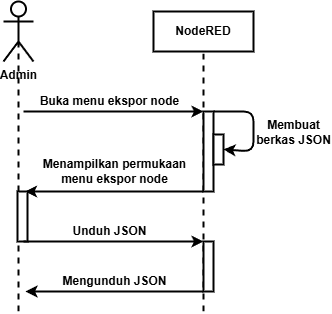

The diagram above was exported from draw.io. Its source (the exported page's mxGraphModel, read from the mxfile embedded in the PNG):
<mxGraphModel dx="855" dy="451" grid="1" gridSize="10" guides="1" tooltips="1" connect="1" arrows="1" fold="1" page="1" pageScale="1" pageWidth="850" pageHeight="1100" math="0" shadow="0">
  <root>
    <mxCell id="12Ed7ZxyTYLt9piCXMgy-0" />
    <mxCell id="12Ed7ZxyTYLt9piCXMgy-1" parent="12Ed7ZxyTYLt9piCXMgy-0" />
    <mxCell id="12Ed7ZxyTYLt9piCXMgy-2" value="Admin" style="shape=umlActor;verticalLabelPosition=bottom;verticalAlign=top;html=1;strokeWidth=2;fontStyle=1" vertex="1" parent="12Ed7ZxyTYLt9piCXMgy-1">
      <mxGeometry x="100" y="30" width="30" height="60" as="geometry" />
    </mxCell>
    <mxCell id="12Ed7ZxyTYLt9piCXMgy-3" value="NodeRED" style="rounded=0;whiteSpace=wrap;html=1;strokeWidth=2;fontStyle=1" vertex="1" parent="12Ed7ZxyTYLt9piCXMgy-1">
      <mxGeometry x="500" y="40" width="100" height="40" as="geometry" />
    </mxCell>
    <mxCell id="12Ed7ZxyTYLt9piCXMgy-4" value="" style="endArrow=none;dashed=1;html=1;strokeWidth=2;entryX=0.5;entryY=0.5;entryDx=0;entryDy=0;entryPerimeter=0;" edge="1" parent="12Ed7ZxyTYLt9piCXMgy-1" target="12Ed7ZxyTYLt9piCXMgy-2">
      <mxGeometry width="50" height="50" relative="1" as="geometry">
        <mxPoint x="115" y="490" as="sourcePoint" />
        <mxPoint x="350" y="210" as="targetPoint" />
      </mxGeometry>
    </mxCell>
    <mxCell id="12Ed7ZxyTYLt9piCXMgy-5" value="" style="endArrow=none;dashed=1;html=1;strokeWidth=2;entryX=0.5;entryY=1;entryDx=0;entryDy=0;" edge="1" parent="12Ed7ZxyTYLt9piCXMgy-1" target="12Ed7ZxyTYLt9piCXMgy-3">
      <mxGeometry width="50" height="50" relative="1" as="geometry">
        <mxPoint x="550" y="490" as="sourcePoint" />
        <mxPoint x="549.5" y="100" as="targetPoint" />
      </mxGeometry>
    </mxCell>
    <mxCell id="12Ed7ZxyTYLt9piCXMgy-6" value="" style="endArrow=classic;html=1;strokeWidth=2;entryX=0;entryY=0;entryDx=0;entryDy=0;" edge="1" parent="12Ed7ZxyTYLt9piCXMgy-1" target="12Ed7ZxyTYLt9piCXMgy-8">
      <mxGeometry width="50" height="50" relative="1" as="geometry">
        <mxPoint x="120" y="240" as="sourcePoint" />
        <mxPoint x="280" y="240" as="targetPoint" />
      </mxGeometry>
    </mxCell>
    <mxCell id="12Ed7ZxyTYLt9piCXMgy-7" value="Akses halaman Login" style="edgeLabel;html=1;align=center;verticalAlign=middle;resizable=0;points=[];fontStyle=1;fontSize=12;" vertex="1" connectable="0" parent="12Ed7ZxyTYLt9piCXMgy-6">
      <mxGeometry x="-0.0452" y="3" relative="1" as="geometry">
        <mxPoint x="-63" y="-7" as="offset" />
      </mxGeometry>
    </mxCell>
    <mxCell id="12Ed7ZxyTYLt9piCXMgy-8" value="" style="rounded=0;whiteSpace=wrap;html=1;strokeWidth=2;" vertex="1" parent="12Ed7ZxyTYLt9piCXMgy-1">
      <mxGeometry x="420" y="240" width="10" height="40" as="geometry" />
    </mxCell>
    <mxCell id="12Ed7ZxyTYLt9piCXMgy-9" value="Jaringan Sistem" style="rounded=0;whiteSpace=wrap;html=1;strokeWidth=2;fontStyle=1" vertex="1" parent="12Ed7ZxyTYLt9piCXMgy-1">
      <mxGeometry x="220" y="40" width="120" height="40" as="geometry" />
    </mxCell>
    <mxCell id="12Ed7ZxyTYLt9piCXMgy-10" value="" style="endArrow=none;dashed=1;html=1;strokeWidth=2;entryX=0.5;entryY=1;entryDx=0;entryDy=0;" edge="1" parent="12Ed7ZxyTYLt9piCXMgy-1" target="12Ed7ZxyTYLt9piCXMgy-9">
      <mxGeometry width="50" height="50" relative="1" as="geometry">
        <mxPoint x="280" y="490" as="sourcePoint" />
        <mxPoint x="279.5" y="100" as="targetPoint" />
      </mxGeometry>
    </mxCell>
    <mxCell id="12Ed7ZxyTYLt9piCXMgy-14" value="Browser" style="rounded=0;whiteSpace=wrap;html=1;strokeWidth=2;fontStyle=1" vertex="1" parent="12Ed7ZxyTYLt9piCXMgy-1">
      <mxGeometry x="364" y="40" width="110" height="40" as="geometry" />
    </mxCell>
    <mxCell id="12Ed7ZxyTYLt9piCXMgy-15" value="" style="endArrow=none;dashed=1;html=1;strokeWidth=2;entryX=0.5;entryY=1;entryDx=0;entryDy=0;" edge="1" parent="12Ed7ZxyTYLt9piCXMgy-1" target="12Ed7ZxyTYLt9piCXMgy-14">
      <mxGeometry width="50" height="50" relative="1" as="geometry">
        <mxPoint x="419" y="490" as="sourcePoint" />
        <mxPoint x="419.5" y="100" as="targetPoint" />
      </mxGeometry>
    </mxCell>
    <mxCell id="12Ed7ZxyTYLt9piCXMgy-41" value="" style="rounded=0;whiteSpace=wrap;html=1;strokeWidth=2;" vertex="1" parent="12Ed7ZxyTYLt9piCXMgy-1">
      <mxGeometry x="114" y="200" width="10" height="40" as="geometry" />
    </mxCell>
    <mxCell id="12Ed7ZxyTYLt9piCXMgy-42" value="" style="endArrow=classic;html=1;strokeWidth=2;exitX=0;exitY=1;exitDx=0;exitDy=0;" edge="1" parent="12Ed7ZxyTYLt9piCXMgy-1" source="12Ed7ZxyTYLt9piCXMgy-44">
      <mxGeometry width="50" height="50" relative="1" as="geometry">
        <mxPoint x="420" y="200" as="sourcePoint" />
        <mxPoint x="120" y="200" as="targetPoint" />
      </mxGeometry>
    </mxCell>
    <mxCell id="12Ed7ZxyTYLt9piCXMgy-43" value="Indikator jaringan&lt;div&gt;terhubung&lt;/div&gt;" style="edgeLabel;html=1;align=center;verticalAlign=middle;resizable=0;points=[];fontStyle=1;fontSize=12;" vertex="1" connectable="0" parent="12Ed7ZxyTYLt9piCXMgy-42">
      <mxGeometry x="-0.0452" y="3" relative="1" as="geometry">
        <mxPoint x="-4" y="-20" as="offset" />
      </mxGeometry>
    </mxCell>
    <mxCell id="12Ed7ZxyTYLt9piCXMgy-44" value="" style="rounded=0;whiteSpace=wrap;html=1;strokeWidth=2;" vertex="1" parent="12Ed7ZxyTYLt9piCXMgy-1">
      <mxGeometry x="280" y="160" width="10" height="40" as="geometry" />
    </mxCell>
    <mxCell id="12Ed7ZxyTYLt9piCXMgy-45" value="" style="endArrow=classic;html=1;strokeWidth=2;entryX=0;entryY=0;entryDx=0;entryDy=0;" edge="1" parent="12Ed7ZxyTYLt9piCXMgy-1" target="12Ed7ZxyTYLt9piCXMgy-44">
      <mxGeometry width="50" height="50" relative="1" as="geometry">
        <mxPoint x="114" y="160" as="sourcePoint" />
        <mxPoint x="274" y="160" as="targetPoint" />
      </mxGeometry>
    </mxCell>
    <mxCell id="12Ed7ZxyTYLt9piCXMgy-46" value="Akses jaringan" style="edgeLabel;html=1;align=center;verticalAlign=middle;resizable=0;points=[];fontStyle=1;fontSize=12;" vertex="1" connectable="0" parent="12Ed7ZxyTYLt9piCXMgy-45">
      <mxGeometry x="-0.0452" y="3" relative="1" as="geometry">
        <mxPoint x="7" y="-7" as="offset" />
      </mxGeometry>
    </mxCell>
    <mxCell id="xVdFXV-cFOl1k9KnNi40-0" value="" style="rounded=0;whiteSpace=wrap;html=1;strokeWidth=2;" vertex="1" parent="12Ed7ZxyTYLt9piCXMgy-1">
      <mxGeometry x="114" y="360" width="10" height="80" as="geometry" />
    </mxCell>
    <mxCell id="xVdFXV-cFOl1k9KnNi40-4" value="" style="endArrow=classic;html=1;strokeWidth=2;entryX=0;entryY=0;entryDx=0;entryDy=0;exitX=0.75;exitY=1;exitDx=0;exitDy=0;" edge="1" parent="12Ed7ZxyTYLt9piCXMgy-1" source="12Ed7ZxyTYLt9piCXMgy-8" target="xVdFXV-cFOl1k9KnNi40-6">
      <mxGeometry width="50" height="50" relative="1" as="geometry">
        <mxPoint x="130" y="250" as="sourcePoint" />
        <mxPoint x="430" y="250" as="targetPoint" />
      </mxGeometry>
    </mxCell>
    <mxCell id="xVdFXV-cFOl1k9KnNi40-5" value="Meneruskan&lt;div&gt;permintaan akses&lt;/div&gt;" style="edgeLabel;html=1;align=center;verticalAlign=middle;resizable=0;points=[];fontStyle=1;fontSize=12;" vertex="1" connectable="0" parent="xVdFXV-cFOl1k9KnNi40-4">
      <mxGeometry x="-0.0452" y="3" relative="1" as="geometry">
        <mxPoint x="4" y="-17" as="offset" />
      </mxGeometry>
    </mxCell>
    <mxCell id="xVdFXV-cFOl1k9KnNi40-6" value="" style="rounded=0;whiteSpace=wrap;html=1;strokeWidth=2;" vertex="1" parent="12Ed7ZxyTYLt9piCXMgy-1">
      <mxGeometry x="550" y="280" width="10" height="40" as="geometry" />
    </mxCell>
    <mxCell id="xVdFXV-cFOl1k9KnNi40-8" value="" style="endArrow=classic;html=1;strokeWidth=2;exitX=0;exitY=1;exitDx=0;exitDy=0;entryX=0.75;entryY=0;entryDx=0;entryDy=0;" edge="1" parent="12Ed7ZxyTYLt9piCXMgy-1" source="xVdFXV-cFOl1k9KnNi40-6" target="xVdFXV-cFOl1k9KnNi40-10">
      <mxGeometry width="50" height="50" relative="1" as="geometry">
        <mxPoint x="470" y="319.46" as="sourcePoint" />
        <mxPoint x="420" y="320" as="targetPoint" />
      </mxGeometry>
    </mxCell>
    <mxCell id="xVdFXV-cFOl1k9KnNi40-9" value="Respon akses" style="edgeLabel;html=1;align=center;verticalAlign=middle;resizable=0;points=[];fontStyle=1;fontSize=12;" vertex="1" connectable="0" parent="xVdFXV-cFOl1k9KnNi40-8">
      <mxGeometry x="-0.0452" y="3" relative="1" as="geometry">
        <mxPoint x="-4" y="-13" as="offset" />
      </mxGeometry>
    </mxCell>
    <mxCell id="xVdFXV-cFOl1k9KnNi40-10" value="" style="rounded=0;whiteSpace=wrap;html=1;strokeWidth=2;" vertex="1" parent="12Ed7ZxyTYLt9piCXMgy-1">
      <mxGeometry x="420" y="320" width="10" height="40" as="geometry" />
    </mxCell>
    <mxCell id="xVdFXV-cFOl1k9KnNi40-11" value="" style="endArrow=classic;html=1;strokeWidth=2;exitX=0.5;exitY=1;exitDx=0;exitDy=0;entryX=1;entryY=0;entryDx=0;entryDy=0;" edge="1" parent="12Ed7ZxyTYLt9piCXMgy-1" source="xVdFXV-cFOl1k9KnNi40-10" target="xVdFXV-cFOl1k9KnNi40-0">
      <mxGeometry width="50" height="50" relative="1" as="geometry">
        <mxPoint x="402" y="370" as="sourcePoint" />
        <mxPoint x="280" y="370" as="targetPoint" />
      </mxGeometry>
    </mxCell>
    <mxCell id="xVdFXV-cFOl1k9KnNi40-12" value="Menampilkan&lt;div&gt;formulir login&lt;/div&gt;" style="edgeLabel;html=1;align=center;verticalAlign=middle;resizable=0;points=[];fontStyle=1;fontSize=12;" vertex="1" connectable="0" parent="xVdFXV-cFOl1k9KnNi40-11">
      <mxGeometry x="-0.0452" y="3" relative="1" as="geometry">
        <mxPoint x="69" y="-22" as="offset" />
      </mxGeometry>
    </mxCell>
    <mxCell id="xVdFXV-cFOl1k9KnNi40-15" value="" style="endArrow=classic;html=1;strokeWidth=2;exitX=0.75;exitY=1;exitDx=0;exitDy=0;entryX=0;entryY=0;entryDx=0;entryDy=0;" edge="1" parent="12Ed7ZxyTYLt9piCXMgy-1" source="xVdFXV-cFOl1k9KnNi40-0" target="RI8I7VEU9w8sw83aI6CA-2">
      <mxGeometry width="50" height="50" relative="1" as="geometry">
        <mxPoint x="435.5" y="500" as="sourcePoint" />
        <mxPoint x="134.5" y="500" as="targetPoint" />
      </mxGeometry>
    </mxCell>
    <mxCell id="xVdFXV-cFOl1k9KnNi40-16" value="Mengirim formulir login" style="edgeLabel;html=1;align=center;verticalAlign=middle;resizable=0;points=[];fontStyle=1;fontSize=12;" vertex="1" connectable="0" parent="xVdFXV-cFOl1k9KnNi40-15">
      <mxGeometry x="-0.0452" y="3" relative="1" as="geometry">
        <mxPoint x="-64" y="-7" as="offset" />
      </mxGeometry>
    </mxCell>
    <mxCell id="RI8I7VEU9w8sw83aI6CA-0" value="" style="endArrow=classic;html=1;strokeWidth=2;edgeStyle=elbowEdgeStyle;exitX=0;exitY=0;exitDx=0;exitDy=0;entryX=1;entryY=0.5;entryDx=0;entryDy=0;" edge="1" parent="12Ed7ZxyTYLt9piCXMgy-1" target="Hn1R1xbyzqUd86LMGmkr-0">
      <mxGeometry width="50" height="50" relative="1" as="geometry">
        <mxPoint x="114" y="360" as="sourcePoint" />
        <mxPoint x="114" y="400" as="targetPoint" />
        <Array as="points">
          <mxPoint x="170" y="380" />
        </Array>
      </mxGeometry>
    </mxCell>
    <mxCell id="RI8I7VEU9w8sw83aI6CA-1" value="Mengisi&lt;div&gt;formulir login&lt;/div&gt;" style="edgeLabel;html=1;align=center;verticalAlign=middle;resizable=0;points=[];fontStyle=1;fontSize=12;" vertex="1" connectable="0" parent="RI8I7VEU9w8sw83aI6CA-0">
      <mxGeometry x="-0.0452" y="3" relative="1" as="geometry">
        <mxPoint x="37" y="24" as="offset" />
      </mxGeometry>
    </mxCell>
    <mxCell id="RI8I7VEU9w8sw83aI6CA-2" value="" style="rounded=0;whiteSpace=wrap;html=1;strokeWidth=2;" vertex="1" parent="12Ed7ZxyTYLt9piCXMgy-1">
      <mxGeometry x="420" y="439" width="10" height="40" as="geometry" />
    </mxCell>
    <mxCell id="RI8I7VEU9w8sw83aI6CA-3" value="" style="rounded=0;whiteSpace=wrap;html=1;strokeWidth=2;" vertex="1" parent="12Ed7ZxyTYLt9piCXMgy-1">
      <mxGeometry x="550" y="479" width="10" height="40" as="geometry" />
    </mxCell>
    <mxCell id="RI8I7VEU9w8sw83aI6CA-4" value="" style="endArrow=classic;html=1;strokeWidth=2;entryX=0;entryY=0;entryDx=0;entryDy=0;exitX=0.75;exitY=1;exitDx=0;exitDy=0;" edge="1" parent="12Ed7ZxyTYLt9piCXMgy-1" target="RI8I7VEU9w8sw83aI6CA-3">
      <mxGeometry width="50" height="50" relative="1" as="geometry">
        <mxPoint x="425" y="479" as="sourcePoint" />
        <mxPoint x="547" y="479" as="targetPoint" />
      </mxGeometry>
    </mxCell>
    <mxCell id="RI8I7VEU9w8sw83aI6CA-5" value="Meneruskan&lt;div&gt;isi formulir&lt;/div&gt;" style="edgeLabel;html=1;align=center;verticalAlign=middle;resizable=0;points=[];fontStyle=1;fontSize=12;" vertex="1" connectable="0" parent="RI8I7VEU9w8sw83aI6CA-4">
      <mxGeometry x="-0.0452" y="3" relative="1" as="geometry">
        <mxPoint x="4" y="-14" as="offset" />
      </mxGeometry>
    </mxCell>
    <mxCell id="RI8I7VEU9w8sw83aI6CA-7" value="" style="endArrow=classic;html=1;strokeWidth=2;exitX=0;exitY=1;exitDx=0;exitDy=0;" edge="1" parent="12Ed7ZxyTYLt9piCXMgy-1" source="RI8I7VEU9w8sw83aI6CA-3">
      <mxGeometry width="50" height="50" relative="1" as="geometry">
        <mxPoint x="435" y="489" as="sourcePoint" />
        <mxPoint x="420" y="519" as="targetPoint" />
      </mxGeometry>
    </mxCell>
    <mxCell id="RI8I7VEU9w8sw83aI6CA-8" value="Membuat sesi" style="edgeLabel;html=1;align=center;verticalAlign=middle;resizable=0;points=[];fontStyle=1;fontSize=12;" vertex="1" connectable="0" parent="RI8I7VEU9w8sw83aI6CA-7">
      <mxGeometry x="-0.0452" y="3" relative="1" as="geometry">
        <mxPoint x="-2" y="-20" as="offset" />
      </mxGeometry>
    </mxCell>
    <mxCell id="Hn1R1xbyzqUd86LMGmkr-0" value="" style="rounded=0;whiteSpace=wrap;html=1;strokeWidth=2;" vertex="1" parent="12Ed7ZxyTYLt9piCXMgy-1">
      <mxGeometry x="125" y="390" width="10" height="20" as="geometry" />
    </mxCell>
  </root>
</mxGraphModel>